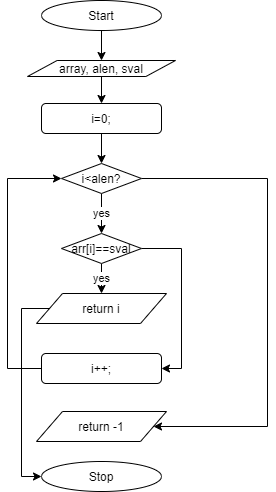

The diagram above was exported from draw.io. Its source (the exported page's mxGraphModel, read from the mxfile embedded in the PNG):
<mxGraphModel dx="1024" dy="592" grid="1" gridSize="10" guides="1" tooltips="1" connect="1" arrows="1" fold="1" page="1" pageScale="1" pageWidth="827" pageHeight="1169" math="0" shadow="0">
  <root>
    <mxCell id="0" />
    <mxCell id="1" parent="0" />
    <mxCell id="TJok8qa2scPc34tRmXzT-11" style="edgeStyle=orthogonalEdgeStyle;rounded=0;orthogonalLoop=1;jettySize=auto;html=1;exitX=0.5;exitY=1;exitDx=0;exitDy=0;entryX=0.5;entryY=0;entryDx=0;entryDy=0;" edge="1" parent="1" source="TJok8qa2scPc34tRmXzT-1" target="TJok8qa2scPc34tRmXzT-3">
      <mxGeometry relative="1" as="geometry" />
    </mxCell>
    <mxCell id="TJok8qa2scPc34tRmXzT-1" value="Start" style="ellipse;whiteSpace=wrap;html=1;" vertex="1" parent="1">
      <mxGeometry x="354" y="20" width="120" height="30" as="geometry" />
    </mxCell>
    <mxCell id="TJok8qa2scPc34tRmXzT-2" value="Stop" style="ellipse;whiteSpace=wrap;html=1;" vertex="1" parent="1">
      <mxGeometry x="354" y="481" width="120" height="30" as="geometry" />
    </mxCell>
    <mxCell id="TJok8qa2scPc34tRmXzT-12" style="edgeStyle=orthogonalEdgeStyle;rounded=0;orthogonalLoop=1;jettySize=auto;html=1;exitX=0.5;exitY=1;exitDx=0;exitDy=0;entryX=0.5;entryY=0;entryDx=0;entryDy=0;" edge="1" parent="1" source="TJok8qa2scPc34tRmXzT-3" target="TJok8qa2scPc34tRmXzT-5">
      <mxGeometry relative="1" as="geometry" />
    </mxCell>
    <mxCell id="TJok8qa2scPc34tRmXzT-3" value="array, alen, sval" style="shape=parallelogram;perimeter=parallelogramPerimeter;whiteSpace=wrap;html=1;" vertex="1" parent="1">
      <mxGeometry x="340" y="80" width="148" height="16" as="geometry" />
    </mxCell>
    <mxCell id="TJok8qa2scPc34tRmXzT-17" style="edgeStyle=orthogonalEdgeStyle;rounded=0;orthogonalLoop=1;jettySize=auto;html=1;exitX=0;exitY=0.5;exitDx=0;exitDy=0;entryX=0;entryY=0.5;entryDx=0;entryDy=0;" edge="1" parent="1" source="TJok8qa2scPc34tRmXzT-4" target="TJok8qa2scPc34tRmXzT-2">
      <mxGeometry relative="1" as="geometry">
        <Array as="points">
          <mxPoint x="334" y="328" />
          <mxPoint x="334" y="496" />
        </Array>
      </mxGeometry>
    </mxCell>
    <mxCell id="TJok8qa2scPc34tRmXzT-4" value="return i" style="shape=parallelogram;perimeter=parallelogramPerimeter;whiteSpace=wrap;html=1;" vertex="1" parent="1">
      <mxGeometry x="349" y="313" width="130" height="30" as="geometry" />
    </mxCell>
    <mxCell id="TJok8qa2scPc34tRmXzT-13" style="edgeStyle=orthogonalEdgeStyle;rounded=0;orthogonalLoop=1;jettySize=auto;html=1;exitX=0.5;exitY=1;exitDx=0;exitDy=0;entryX=0.5;entryY=0;entryDx=0;entryDy=0;" edge="1" parent="1" source="TJok8qa2scPc34tRmXzT-5" target="TJok8qa2scPc34tRmXzT-7">
      <mxGeometry relative="1" as="geometry" />
    </mxCell>
    <mxCell id="TJok8qa2scPc34tRmXzT-5" value="i=0;" style="rounded=1;whiteSpace=wrap;html=1;" vertex="1" parent="1">
      <mxGeometry x="354" y="123" width="120" height="30" as="geometry" />
    </mxCell>
    <mxCell id="TJok8qa2scPc34tRmXzT-16" value="yes" style="edgeStyle=orthogonalEdgeStyle;rounded=0;orthogonalLoop=1;jettySize=auto;html=1;exitX=0.5;exitY=1;exitDx=0;exitDy=0;entryX=0.5;entryY=0;entryDx=0;entryDy=0;" edge="1" parent="1" source="TJok8qa2scPc34tRmXzT-6" target="TJok8qa2scPc34tRmXzT-4">
      <mxGeometry relative="1" as="geometry" />
    </mxCell>
    <mxCell id="TJok8qa2scPc34tRmXzT-18" style="edgeStyle=orthogonalEdgeStyle;rounded=0;orthogonalLoop=1;jettySize=auto;html=1;exitX=1;exitY=0.5;exitDx=0;exitDy=0;entryX=1;entryY=0.5;entryDx=0;entryDy=0;" edge="1" parent="1" source="TJok8qa2scPc34tRmXzT-6" target="TJok8qa2scPc34tRmXzT-10">
      <mxGeometry relative="1" as="geometry">
        <Array as="points">
          <mxPoint x="494" y="268" />
          <mxPoint x="494" y="388" />
        </Array>
      </mxGeometry>
    </mxCell>
    <mxCell id="TJok8qa2scPc34tRmXzT-6" value="arr[i]==sval" style="rhombus;whiteSpace=wrap;html=1;" vertex="1" parent="1">
      <mxGeometry x="374" y="253" width="80" height="30" as="geometry" />
    </mxCell>
    <mxCell id="TJok8qa2scPc34tRmXzT-14" value="yes" style="edgeStyle=orthogonalEdgeStyle;rounded=0;orthogonalLoop=1;jettySize=auto;html=1;exitX=0.5;exitY=1;exitDx=0;exitDy=0;entryX=0.5;entryY=0;entryDx=0;entryDy=0;" edge="1" parent="1" source="TJok8qa2scPc34tRmXzT-7" target="TJok8qa2scPc34tRmXzT-6">
      <mxGeometry relative="1" as="geometry" />
    </mxCell>
    <mxCell id="TJok8qa2scPc34tRmXzT-15" style="edgeStyle=orthogonalEdgeStyle;rounded=0;orthogonalLoop=1;jettySize=auto;html=1;exitX=1;exitY=0.5;exitDx=0;exitDy=0;entryX=1;entryY=0.5;entryDx=0;entryDy=0;" edge="1" parent="1" source="TJok8qa2scPc34tRmXzT-7" target="TJok8qa2scPc34tRmXzT-9">
      <mxGeometry relative="1" as="geometry">
        <Array as="points">
          <mxPoint x="580" y="198" />
          <mxPoint x="580" y="446" />
        </Array>
      </mxGeometry>
    </mxCell>
    <mxCell id="TJok8qa2scPc34tRmXzT-7" value="i&amp;lt;alen?" style="rhombus;whiteSpace=wrap;html=1;" vertex="1" parent="1">
      <mxGeometry x="374" y="183" width="80" height="30" as="geometry" />
    </mxCell>
    <mxCell id="TJok8qa2scPc34tRmXzT-9" value="return -1" style="shape=parallelogram;perimeter=parallelogramPerimeter;whiteSpace=wrap;html=1;" vertex="1" parent="1">
      <mxGeometry x="349" y="431" width="130" height="30" as="geometry" />
    </mxCell>
    <mxCell id="TJok8qa2scPc34tRmXzT-19" style="edgeStyle=orthogonalEdgeStyle;rounded=0;orthogonalLoop=1;jettySize=auto;html=1;exitX=0;exitY=0.5;exitDx=0;exitDy=0;entryX=0;entryY=0.5;entryDx=0;entryDy=0;" edge="1" parent="1" source="TJok8qa2scPc34tRmXzT-10" target="TJok8qa2scPc34tRmXzT-7">
      <mxGeometry relative="1" as="geometry">
        <Array as="points">
          <mxPoint x="320" y="388" />
          <mxPoint x="320" y="198" />
        </Array>
      </mxGeometry>
    </mxCell>
    <mxCell id="TJok8qa2scPc34tRmXzT-10" value="i++;" style="rounded=1;whiteSpace=wrap;html=1;" vertex="1" parent="1">
      <mxGeometry x="354" y="373" width="120" height="30" as="geometry" />
    </mxCell>
  </root>
</mxGraphModel>